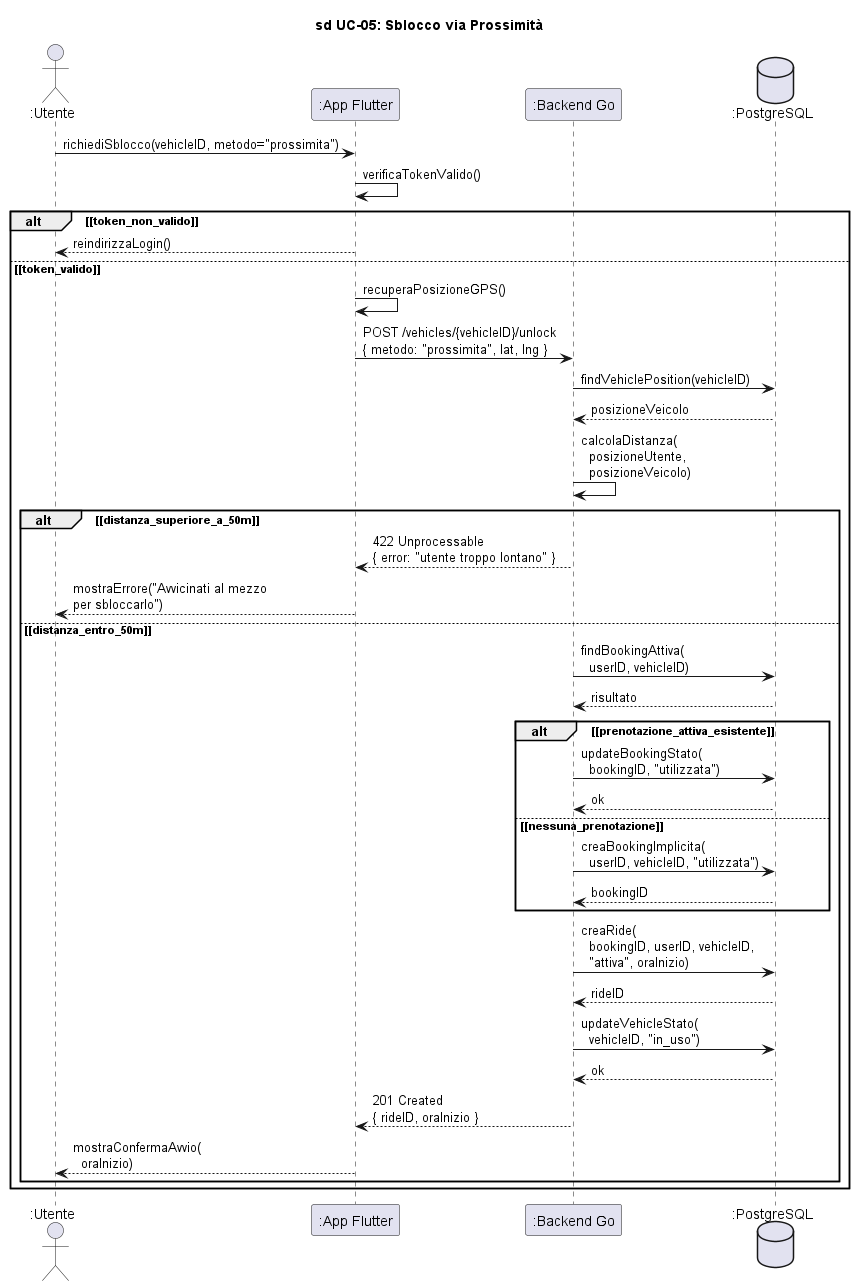

The diagram above was rendered by PlantUML. Its source (embedded in the PNG):
@startuml sd_UC05_SbloccoViaProssimita

title sd UC-05: Sblocco via Prossimità

skinparam hyperlinkColor black
skinparam hyperlinkUnderline false

actor ":Utente" as Utente
participant ":App Flutter" as App
participant ":Backend Go" as Backend
database ":PostgreSQL" as DB

Utente -> App : richiediSblocco(vehicleID, metodo="prossimita")

App -> App : verificaTokenValido()

alt ~[token_non_valido~]
    App --> Utente : reindirizzaLogin()
else ~[token_valido~]

    App -> App : recuperaPosizioneGPS()

    App -> Backend : POST /vehicles/{vehicleID}/unlock\n{ metodo: "prossimita", lat, lng }

    Backend -> DB : findVehiclePosition(vehicleID)
    DB --> Backend : posizioneVeicolo

    Backend -> Backend : calcolaDistanza(\n  posizioneUtente,\n  posizioneVeicolo)

    alt ~[distanza_superiore_a_50m~]
        Backend --> App : 422 Unprocessable\n{ error: "utente troppo lontano" }
        App --> Utente : mostraErrore("Avvicinati al mezzo\nper sbloccarlo")
    else ~[distanza_entro_50m~]

        ' Lo sblocco non richiede una prenotazione: avvia la corsa e,
        ' se non esiste una prenotazione attiva, ne crea una implicita.
        Backend -> DB : findBookingAttiva(\n  userID, vehicleID)
        DB --> Backend : risultato

        alt ~[prenotazione_attiva_esistente~]
            Backend -> DB : updateBookingStato(\n  bookingID, "utilizzata")
            DB --> Backend : ok
        else ~[nessuna_prenotazione~]
            Backend -> DB : creaBookingImplicita(\n  userID, vehicleID, "utilizzata")
            DB --> Backend : bookingID
        end

        Backend -> DB : creaRide(\n  bookingID, userID, vehicleID,\n  "attiva", oraInizio)
        DB --> Backend : rideID

        Backend -> DB : updateVehicleStato(\n  vehicleID, "in_uso")
        DB --> Backend : ok

        Backend --> App : 201 Created\n{ rideID, oraInizio }

        App --> Utente : mostraConfermaAvvio(\n  oraInizio)
    end

end

@enduml